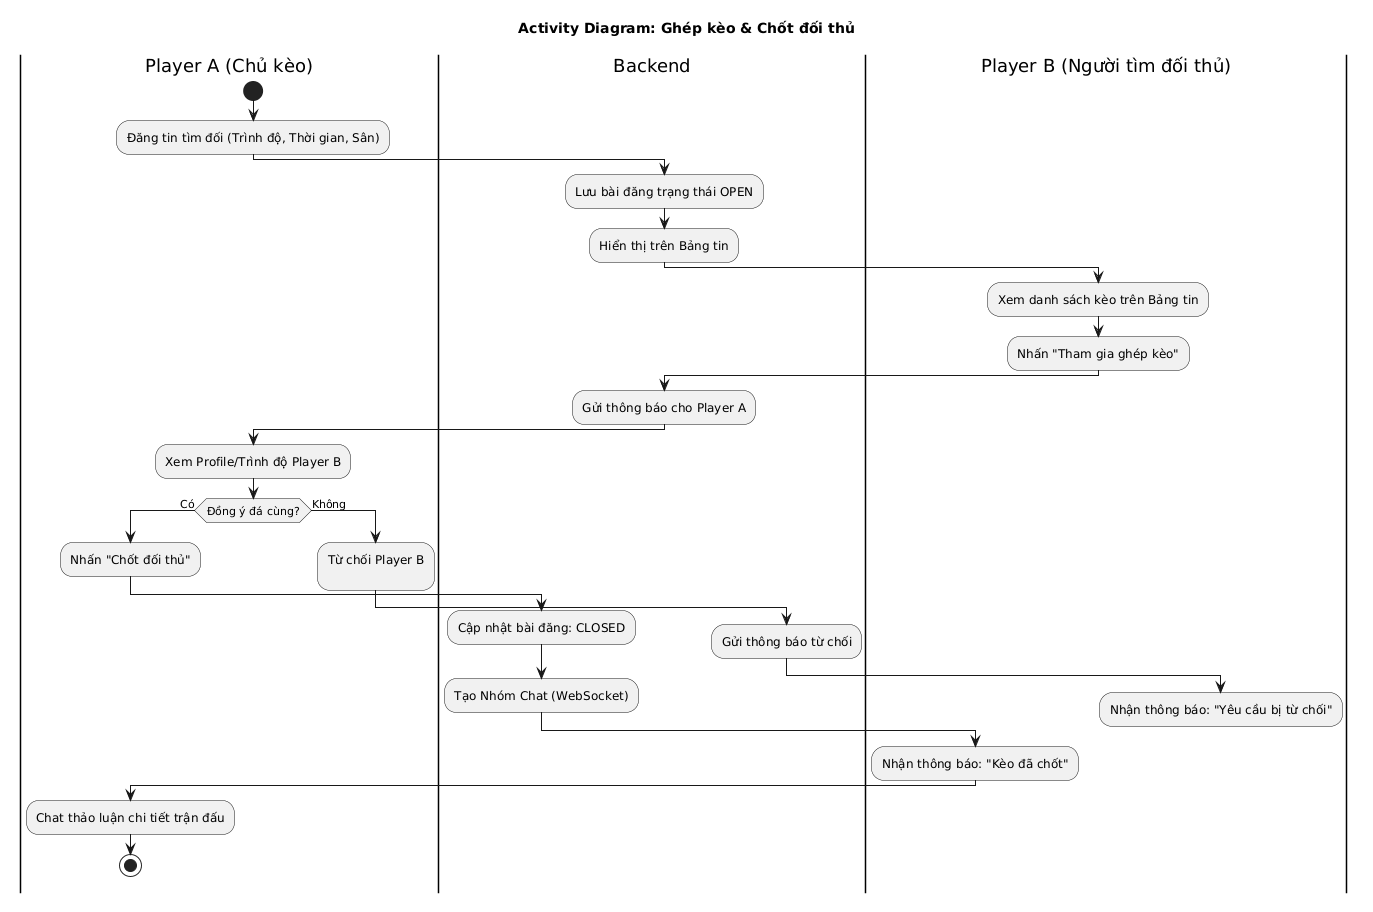

The diagram above was rendered by PlantUML. Its source (embedded in the PNG):
@startuml
title Activity Diagram: Ghép kèo & Chốt đối thủ

|Player A (Chủ kèo)|
start
:Đăng tin tìm đối (Trình độ, Thời gian, Sân);

|Backend|
:Lưu bài đăng trạng thái OPEN;
:Hiển thị trên Bảng tin;

|Player B (Người tìm đối thủ)|
:Xem danh sách kèo trên Bảng tin;
:Nhấn "Tham gia ghép kèo";

|Backend|
:Gửi thông báo cho Player A;

|Player A (Chủ kèo)|
:Xem Profile/Trình độ Player B;

if (Đồng ý đá cùng?) then (Có)
    :Nhấn "Chốt đối thủ";
    |Backend|
    :Cập nhật bài đăng: CLOSED;
    :Tạo Nhóm Chat (WebSocket);
    |Player B (Người tìm đối thủ)|
    :Nhận thông báo: "Kèo đã chốt";
    |Player A (Chủ kèo)|
    :Chat thảo luận chi tiết trận đấu;
    stop
else (Không)
    |Player A (Chủ kèo)|
    :Từ chối Player B\n;
    |Backend|
    :Gửi thông báo từ chối;
    |Player B (Người tìm đối thủ)|
    :Nhận thông báo: "Yêu cầu bị từ chối";
    detach
endif
@enduml